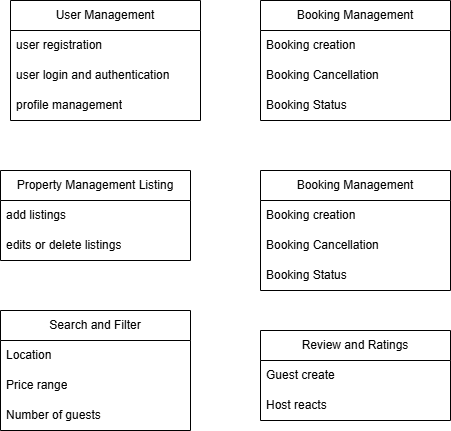

The diagram above was exported from draw.io. Its source (the exported page's mxGraphModel, read from the mxfile embedded in the PNG):
<mxGraphModel dx="1371" dy="834" grid="1" gridSize="10" guides="1" tooltips="1" connect="1" arrows="1" fold="1" page="1" pageScale="1" pageWidth="850" pageHeight="1100" math="0" shadow="0">
  <root>
    <mxCell id="0" />
    <mxCell id="1" parent="0" />
    <mxCell id="LmMD0PWwWktO-6_Lo3_G-1" value="User Management" style="swimlane;fontStyle=0;childLayout=stackLayout;horizontal=1;startSize=30;horizontalStack=0;resizeParent=1;resizeParentMax=0;resizeLast=0;collapsible=1;marginBottom=0;whiteSpace=wrap;html=1;" vertex="1" parent="1">
      <mxGeometry x="90" y="80" width="190" height="120" as="geometry" />
    </mxCell>
    <mxCell id="LmMD0PWwWktO-6_Lo3_G-2" value="user registration" style="text;strokeColor=none;fillColor=none;align=left;verticalAlign=middle;spacingLeft=4;spacingRight=4;overflow=hidden;points=[[0,0.5],[1,0.5]];portConstraint=eastwest;rotatable=0;whiteSpace=wrap;html=1;" vertex="1" parent="LmMD0PWwWktO-6_Lo3_G-1">
      <mxGeometry y="30" width="190" height="30" as="geometry" />
    </mxCell>
    <mxCell id="LmMD0PWwWktO-6_Lo3_G-3" value="user login and authentication" style="text;strokeColor=none;fillColor=none;align=left;verticalAlign=middle;spacingLeft=4;spacingRight=4;overflow=hidden;points=[[0,0.5],[1,0.5]];portConstraint=eastwest;rotatable=0;whiteSpace=wrap;html=1;" vertex="1" parent="LmMD0PWwWktO-6_Lo3_G-1">
      <mxGeometry y="60" width="190" height="30" as="geometry" />
    </mxCell>
    <mxCell id="LmMD0PWwWktO-6_Lo3_G-4" value="profile management" style="text;strokeColor=none;fillColor=none;align=left;verticalAlign=middle;spacingLeft=4;spacingRight=4;overflow=hidden;points=[[0,0.5],[1,0.5]];portConstraint=eastwest;rotatable=0;whiteSpace=wrap;html=1;" vertex="1" parent="LmMD0PWwWktO-6_Lo3_G-1">
      <mxGeometry y="90" width="190" height="30" as="geometry" />
    </mxCell>
    <mxCell id="LmMD0PWwWktO-6_Lo3_G-6" value="Property Management Listing" style="swimlane;fontStyle=0;childLayout=stackLayout;horizontal=1;startSize=30;horizontalStack=0;resizeParent=1;resizeParentMax=0;resizeLast=0;collapsible=1;marginBottom=0;whiteSpace=wrap;html=1;" vertex="1" parent="1">
      <mxGeometry x="80" y="250" width="190" height="90" as="geometry" />
    </mxCell>
    <mxCell id="LmMD0PWwWktO-6_Lo3_G-7" value="add listings" style="text;strokeColor=none;fillColor=none;align=left;verticalAlign=middle;spacingLeft=4;spacingRight=4;overflow=hidden;points=[[0,0.5],[1,0.5]];portConstraint=eastwest;rotatable=0;whiteSpace=wrap;html=1;" vertex="1" parent="LmMD0PWwWktO-6_Lo3_G-6">
      <mxGeometry y="30" width="190" height="30" as="geometry" />
    </mxCell>
    <mxCell id="LmMD0PWwWktO-6_Lo3_G-8" value="edits or delete listings" style="text;strokeColor=none;fillColor=none;align=left;verticalAlign=middle;spacingLeft=4;spacingRight=4;overflow=hidden;points=[[0,0.5],[1,0.5]];portConstraint=eastwest;rotatable=0;whiteSpace=wrap;html=1;" vertex="1" parent="LmMD0PWwWktO-6_Lo3_G-6">
      <mxGeometry y="60" width="190" height="30" as="geometry" />
    </mxCell>
    <mxCell id="LmMD0PWwWktO-6_Lo3_G-10" value="Booking Management" style="swimlane;fontStyle=0;childLayout=stackLayout;horizontal=1;startSize=30;horizontalStack=0;resizeParent=1;resizeParentMax=0;resizeLast=0;collapsible=1;marginBottom=0;whiteSpace=wrap;html=1;" vertex="1" parent="1">
      <mxGeometry x="340" y="80" width="190" height="120" as="geometry" />
    </mxCell>
    <mxCell id="LmMD0PWwWktO-6_Lo3_G-11" value="Booking creation" style="text;strokeColor=none;fillColor=none;align=left;verticalAlign=middle;spacingLeft=4;spacingRight=4;overflow=hidden;points=[[0,0.5],[1,0.5]];portConstraint=eastwest;rotatable=0;whiteSpace=wrap;html=1;" vertex="1" parent="LmMD0PWwWktO-6_Lo3_G-10">
      <mxGeometry y="30" width="190" height="30" as="geometry" />
    </mxCell>
    <mxCell id="LmMD0PWwWktO-6_Lo3_G-12" value="Booking Cancellation" style="text;strokeColor=none;fillColor=none;align=left;verticalAlign=middle;spacingLeft=4;spacingRight=4;overflow=hidden;points=[[0,0.5],[1,0.5]];portConstraint=eastwest;rotatable=0;whiteSpace=wrap;html=1;" vertex="1" parent="LmMD0PWwWktO-6_Lo3_G-10">
      <mxGeometry y="60" width="190" height="30" as="geometry" />
    </mxCell>
    <mxCell id="LmMD0PWwWktO-6_Lo3_G-13" value="Booking Status" style="text;strokeColor=none;fillColor=none;align=left;verticalAlign=middle;spacingLeft=4;spacingRight=4;overflow=hidden;points=[[0,0.5],[1,0.5]];portConstraint=eastwest;rotatable=0;whiteSpace=wrap;html=1;" vertex="1" parent="LmMD0PWwWktO-6_Lo3_G-10">
      <mxGeometry y="90" width="190" height="30" as="geometry" />
    </mxCell>
    <mxCell id="LmMD0PWwWktO-6_Lo3_G-14" value="Booking Management" style="swimlane;fontStyle=0;childLayout=stackLayout;horizontal=1;startSize=30;horizontalStack=0;resizeParent=1;resizeParentMax=0;resizeLast=0;collapsible=1;marginBottom=0;whiteSpace=wrap;html=1;" vertex="1" parent="1">
      <mxGeometry x="340" y="250" width="190" height="120" as="geometry" />
    </mxCell>
    <mxCell id="LmMD0PWwWktO-6_Lo3_G-15" value="Booking creation" style="text;strokeColor=none;fillColor=none;align=left;verticalAlign=middle;spacingLeft=4;spacingRight=4;overflow=hidden;points=[[0,0.5],[1,0.5]];portConstraint=eastwest;rotatable=0;whiteSpace=wrap;html=1;" vertex="1" parent="LmMD0PWwWktO-6_Lo3_G-14">
      <mxGeometry y="30" width="190" height="30" as="geometry" />
    </mxCell>
    <mxCell id="LmMD0PWwWktO-6_Lo3_G-16" value="Booking Cancellation" style="text;strokeColor=none;fillColor=none;align=left;verticalAlign=middle;spacingLeft=4;spacingRight=4;overflow=hidden;points=[[0,0.5],[1,0.5]];portConstraint=eastwest;rotatable=0;whiteSpace=wrap;html=1;" vertex="1" parent="LmMD0PWwWktO-6_Lo3_G-14">
      <mxGeometry y="60" width="190" height="30" as="geometry" />
    </mxCell>
    <mxCell id="LmMD0PWwWktO-6_Lo3_G-17" value="Booking Status" style="text;strokeColor=none;fillColor=none;align=left;verticalAlign=middle;spacingLeft=4;spacingRight=4;overflow=hidden;points=[[0,0.5],[1,0.5]];portConstraint=eastwest;rotatable=0;whiteSpace=wrap;html=1;" vertex="1" parent="LmMD0PWwWktO-6_Lo3_G-14">
      <mxGeometry y="90" width="190" height="30" as="geometry" />
    </mxCell>
    <mxCell id="LmMD0PWwWktO-6_Lo3_G-18" value="Search and Filter" style="swimlane;fontStyle=0;childLayout=stackLayout;horizontal=1;startSize=30;horizontalStack=0;resizeParent=1;resizeParentMax=0;resizeLast=0;collapsible=1;marginBottom=0;whiteSpace=wrap;html=1;" vertex="1" parent="1">
      <mxGeometry x="80" y="390" width="190" height="120" as="geometry" />
    </mxCell>
    <mxCell id="LmMD0PWwWktO-6_Lo3_G-19" value="Location&amp;nbsp;" style="text;strokeColor=none;fillColor=none;align=left;verticalAlign=middle;spacingLeft=4;spacingRight=4;overflow=hidden;points=[[0,0.5],[1,0.5]];portConstraint=eastwest;rotatable=0;whiteSpace=wrap;html=1;" vertex="1" parent="LmMD0PWwWktO-6_Lo3_G-18">
      <mxGeometry y="30" width="190" height="30" as="geometry" />
    </mxCell>
    <mxCell id="LmMD0PWwWktO-6_Lo3_G-20" value="Price range" style="text;strokeColor=none;fillColor=none;align=left;verticalAlign=middle;spacingLeft=4;spacingRight=4;overflow=hidden;points=[[0,0.5],[1,0.5]];portConstraint=eastwest;rotatable=0;whiteSpace=wrap;html=1;" vertex="1" parent="LmMD0PWwWktO-6_Lo3_G-18">
      <mxGeometry y="60" width="190" height="30" as="geometry" />
    </mxCell>
    <mxCell id="LmMD0PWwWktO-6_Lo3_G-21" value="Number of guests" style="text;strokeColor=none;fillColor=none;align=left;verticalAlign=middle;spacingLeft=4;spacingRight=4;overflow=hidden;points=[[0,0.5],[1,0.5]];portConstraint=eastwest;rotatable=0;whiteSpace=wrap;html=1;" vertex="1" parent="LmMD0PWwWktO-6_Lo3_G-18">
      <mxGeometry y="90" width="190" height="30" as="geometry" />
    </mxCell>
    <mxCell id="LmMD0PWwWktO-6_Lo3_G-22" value="Review and Ratings" style="swimlane;fontStyle=0;childLayout=stackLayout;horizontal=1;startSize=30;horizontalStack=0;resizeParent=1;resizeParentMax=0;resizeLast=0;collapsible=1;marginBottom=0;whiteSpace=wrap;html=1;" vertex="1" parent="1">
      <mxGeometry x="340" y="410" width="190" height="90" as="geometry" />
    </mxCell>
    <mxCell id="LmMD0PWwWktO-6_Lo3_G-23" value="Guest create" style="text;strokeColor=none;fillColor=none;align=left;verticalAlign=middle;spacingLeft=4;spacingRight=4;overflow=hidden;points=[[0,0.5],[1,0.5]];portConstraint=eastwest;rotatable=0;whiteSpace=wrap;html=1;" vertex="1" parent="LmMD0PWwWktO-6_Lo3_G-22">
      <mxGeometry y="30" width="190" height="30" as="geometry" />
    </mxCell>
    <mxCell id="LmMD0PWwWktO-6_Lo3_G-24" value="Host reacts" style="text;strokeColor=none;fillColor=none;align=left;verticalAlign=middle;spacingLeft=4;spacingRight=4;overflow=hidden;points=[[0,0.5],[1,0.5]];portConstraint=eastwest;rotatable=0;whiteSpace=wrap;html=1;" vertex="1" parent="LmMD0PWwWktO-6_Lo3_G-22">
      <mxGeometry y="60" width="190" height="30" as="geometry" />
    </mxCell>
  </root>
</mxGraphModel>